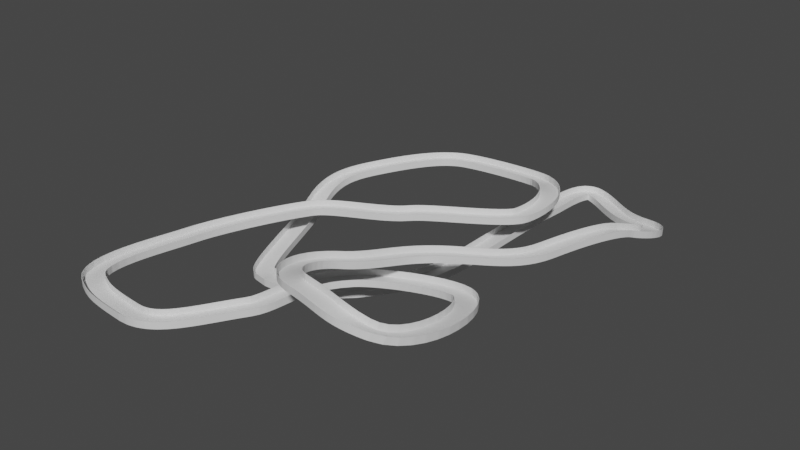 # Source: level-track.blend  (saved by Blender 3.4.6; exported with 4.5.12 LTS)
import bpy
from mathutils import Matrix  # noqa: F401  (used for matrix-valued properties, if any)

bpy.ops.wm.read_factory_settings(use_empty=True)
scene = bpy.context.scene
scene.name = 'Scene'

# ---- collections
col_collection = bpy.data.collections.new('Collection'); scene.collection.children.link(col_collection)

# ---- materials (node trees are filled in below, after node groups)
mat_material = bpy.data.materials.new('Material')
mat_material.alpha_threshold = 0.0
mat_material.use_transparent_shadow = False
mat_material.roughness = 0.5
mat_material.line_color = (0.0, 0.0, 0.0, 1.0)

# ---- material node trees
mat_material.use_nodes = True; mat_material.node_tree.nodes.clear()
_N = mat_material.node_tree.nodes; _L = mat_material.node_tree.links
n0 = _N.new('ShaderNodeOutputMaterial'); n0.name = 'Material Output'; n0.location = (300, 300)
n1 = _N.new('ShaderNodeBsdfPrincipled'); n1.name = 'Principled BSDF'; n1.location = (10, 300)
n1.distribution = 'GGX'
n1.subsurface_method = 'RANDOM_WALK_SKIN'
n1.inputs[3].default_value = 1.45
n1.inputs[27].default_value = (0.0, 0.0, 0.0, 1.0)
n1.inputs[28].default_value = 1.0
_L.new(n1.outputs[0], n0.inputs[0])
n0.is_active_output = True

# ---- world
world_world = bpy.data.worlds.new('World'); scene.world = world_world
world_world.use_nodes = True; world_world.node_tree.nodes.clear()
_N = world_world.node_tree.nodes; _L = world_world.node_tree.links
n0 = _N.new('ShaderNodeOutputWorld'); n0.name = 'World Output'; n0.location = (300, 300)
n1 = _N.new('ShaderNodeBackground'); n1.name = 'Background'; n1.location = (10, 300)
n1.inputs[0].default_value = (0.05088, 0.05088, 0.05088, 1.0)
_L.new(n1.outputs[0], n0.inputs[0])
n0.is_active_output = True
world_world.color = (0.05088, 0.05088, 0.05088)
world_world.use_sun_shadow = False
world_world.sun_shadow_jitter_overblur = 0.0

# ---- meshes
me_circle_001 = bpy.data.meshes.new('Circle.001')
me_circle_001.from_pydata([(0.0, 1.0, 0.0), (-0.1951, 0.9808, 0.0), (-0.3827, 0.9239, 0.0), (-0.5556, 0.8315, 0.0), (-0.7071, 0.7071, 0.0), (-0.8315, 0.5556, 0.0), (-0.9239, 0.3827, 0.0), (-0.9808, 0.1951, 0.0), (-1.0, 0.0, 0.0), (-0.9808, -0.1951, 0.0), (-0.9239, -0.3827, 0.0), (-0.8315, -0.5556, 0.0), (-0.7071, -0.7071, 0.0), (-0.5556, -0.8315, 0.0), (-0.3827, -0.9239, 0.0), (-0.1951, -0.9808, 0.0), (0.0, -1.0, 0.0), (0.1951, -0.9808, 0.0), (0.3827, -0.9239, 0.0), (0.5556, -0.8315, 0.0), (0.7071, -0.7071, 0.0), (0.8315, -0.5556, 0.0), (0.9239, -0.3827, 0.0), (0.9808, -0.1951, 0.0), (1.0, 0.0, 0.0), (0.9808, 0.1951, 0.0), (0.9239, 0.3827, 0.0), (0.8315, 0.5556, 0.0), (0.7071, 0.7071, 0.0), (0.5556, 0.8315, 0.0), (0.3827, 0.9239, 0.0), (0.1951, 0.9808, 0.0)], [(1, 0), (2, 1), (3, 2), (4, 3), (5, 4), (6, 5), (7, 6), (8, 7), (9, 8), (10, 9), (11, 10), (12, 11), (13, 12), (14, 13), (15, 14), (16, 15), (17, 16), (18, 17), (19, 18), (20, 19), (21, 20), (22, 21), (23, 22), (24, 23), (25, 24), (26, 25), (27, 26), (28, 27), (29, 28), (30, 29), (31, 30), (0, 31)], [])
_uv = me_circle_001.uv_layers.new(name='UVMap')
_uv.uv.foreach_set('vector', [])
me_circle_001.update()
me_cube = bpy.data.meshes.new('Cube')
me_cube.from_pydata([(2.625, 0.001974, -0.3365), (2.625, 0.001974, -1.0), (2.625, -14.25, -0.3365), (2.625, -14.25, -1.0), (-1.0, 0.001974, -0.3365), (-1.0, 0.001974, -1.0), (-1.0, -14.25, -0.3365), (-1.0, -14.25, -1.0), (-1.0, -13.85, -1.0), (2.625, -13.85, -0.3365), (-1.0, -13.85, -0.3365), (2.625, -13.85, -1.0), (2.625, -14.25, 8.827), (-1.0, -14.25, 8.827), (2.625, -13.85, 8.827), (-1.0, -13.85, 8.827)], [], [(2, 9, 14, 12), (3, 2, 6, 7), (8, 10, 4, 5), (8, 11, 3, 7), (11, 9, 2, 3), (5, 4, 0, 1), (1, 0, 9, 11), (5, 1, 11, 8), (7, 6, 10, 8), (0, 4, 10, 9), (14, 15, 13, 12), (10, 6, 13, 15), (9, 10, 15, 14), (6, 2, 12, 13)])
_uv = me_cube.uv_layers.new(name='UVMap')
_uv.uv.foreach_set('vector', [0.625, 0.75, 0.625, 0.7118, 0.625, 0.7118, 0.625, 0.75, 0.375, 0.75, 0.625, 0.75, 0.625, 1.0, 0.375, 1.0, 0.375, 0.03821, 0.625, 0.03821, 0.625, 0.25, 0.375, 0.25, 0.125, 0.7118, 0.375, 0.7118, 0.375, 0.75, 0.125, 0.75, 0.375, 0.7118, 0.625, 0.7118, 0.625, 0.75, 0.375, 0.75, 0.375, 0.25, 0.625, 0.25, 0.625, 0.5, 0.375, 0.5, 0.375, 0.5, 0.625, 0.5, 0.625, 0.7118, 0.375, 0.7118, 0.125, 0.5, 0.375, 0.5, 0.375, 0.7118, 0.125, 0.7118, 0.375, 0.0, 0.625, 0.0, 0.625, 0.03821, 0.375, 0.03821, 0.625, 0.5, 0.875, 0.5, 0.875, 0.7118, 0.625, 0.7118, 0.625, 0.7118, 0.875, 0.7118, 0.875, 0.75, 0.625, 0.75, 0.625, 0.03821, 0.625, 0.0, 0.625, 0.0, 0.625, 0.03821, 0.625, 0.7118, 0.875, 0.7118, 0.875, 0.7118, 0.625, 0.7118, 0.625, 1.0, 0.625, 0.75, 0.625, 0.75, 0.625, 1.0])
me_cube.materials.append(mat_material)
me_cube.use_mirror_vertex_groups = False
me_cube.update()

# ---- curves / text
cu_navbezier = bpy.data.curves.new('NavBezier', 'CURVE')
cu_navbezier.dimensions = '3D'
_sp = cu_navbezier.splines.new('BEZIER'); _sp.bezier_points.add(23)
_sp.bezier_points.foreach_set('co', [-4.86, 10.57, -0.05962, -36.65, -6.372, -1.661, -53.75, -49.39, -1.263, -51.41, -90.99, 0.08757, -27.42, -95.77, -0.2304, -1.397, -71.14, 0.428, 11.64, -37.64, 0.6681, 51.3, -31.41, 5.388, 51.49, -76.0, 16.26, 26.73, -76.85, 21.45, 17.84, -50.38, 14.67, 31.78, -18.5, 8.163, 50.05, 15.59, 1.872, 59.27, 49.28, -1.067, 53.85, 74.47, -10.77, 25.47, 87.91, -11.66, 19.38, 67.25, -11.37, 17.0, 11.25, -12.41, -31.45, -36.29, -13.94, -46.97, 7.065, -7.242, -39.18, 37.74, -0.8668, -20.07, 61.04, -0.6888, 15.68, 64.08, -0.3284, 26.31, 35.46, -0.514])
_sp.bezier_points.foreach_set('handle_left', [1.202, 15.46, 0.7522, -31.67, 0.557, -1.545, -51.82, -37.1, -1.519, -62.29, -85.75, 0.2262, -44.96, -93.72, -1.244, -9.954, -84.0, 0.3654, -2.108, -50.35, 0.2359, 43.96, -25.62, 3.945, 60.87, -67.75, 9.361, 39.39, -78.52, 21.2, 12.5, -61.27, 17.97, 23.49, -31.4, 11.03, 46.51, 0.9304, 1.922, 58.09, 40.17, 2.671, 67.97, 70.42, -8.26, 33.37, 87.07, -12.45, 19.74, 70.86, -11.4, 17.02, 29.93, -12.55, -6.319, -46.23, -11.21, -43.69, -4.158, -11.65, -46.95, 26.6, -2.037, -27.76, 57.71, -0.7833, 9.557, 67.57, -1.561, 28.91, 46.24, -0.5504])
_sp.bezier_points.foreach_set('handle_right', [-12.47, 4.422, -1.079, -42.53, -14.55, -1.797, -55.48, -60.48, -1.031, -45.67, -93.76, 0.01435, -14.3, -97.3, 0.5279, 3.481, -63.81, 0.4637, 18.12, -31.65, 0.8719, 60.3, -38.51, 7.16, 44.25, -82.35, 21.56, 15.93, -75.43, 21.66, 23.21, -39.45, 11.37, 39.83, -5.984, 5.383, 52.59, 26.09, 1.837, 60.07, 55.45, -3.601, 40.05, 78.42, -13.23, 19.6, 88.54, -11.07, 17.92, 52.61, -11.25, 16.98, -15.91, -12.22, -37.2, -34.02, -14.57, -50.58, 19.37, -2.411, -32.03, 47.97, 0.2089, -13.5, 63.89, -0.6081, 29.47, 56.22, 2.446, 24.6, 28.34, -0.49])
for _p, _l, _r in zip(_sp.bezier_points, ['ALIGNED', 'ALIGNED', 'ALIGNED', 'ALIGNED', 'ALIGNED', 'ALIGNED', 'ALIGNED', 'ALIGNED', 'ALIGNED', 'ALIGNED', 'ALIGNED', 'ALIGNED', 'ALIGNED', 'ALIGNED', 'ALIGNED', 'ALIGNED', 'ALIGNED', 'ALIGNED', 'ALIGNED', 'ALIGNED', 'ALIGNED', 'ALIGNED', 'ALIGNED', 'ALIGNED'], ['ALIGNED', 'ALIGNED', 'ALIGNED', 'ALIGNED', 'ALIGNED', 'ALIGNED', 'ALIGNED', 'ALIGNED', 'ALIGNED', 'ALIGNED', 'ALIGNED', 'ALIGNED', 'ALIGNED', 'ALIGNED', 'ALIGNED', 'ALIGNED', 'ALIGNED', 'ALIGNED', 'ALIGNED', 'ALIGNED', 'ALIGNED', 'ALIGNED', 'ALIGNED', 'ALIGNED']): _p.handle_left_type = _l; _p.handle_right_type = _r
_sp.order_u = 0
_sp.order_v = 0
_sp.resolution_u = 40
_sp.use_cyclic_u = True
cu_navbezier.use_path = True
cu_navbezier.resolution_u = 40
cu_navbezier.fill_mode = 'FULL'
cu_navbezier.twist_mode = 'Z_UP'
cu_beziercurve = bpy.data.curves.new('BezierCurve', 'CURVE')
cu_beziercurve.dimensions = '3D'
_sp = cu_beziercurve.splines.new('BEZIER'); _sp.bezier_points.add(23)
_sp.bezier_points.foreach_set('co', [-4.86, 10.57, -0.05962, -36.65, -6.372, -1.661, -53.75, -49.39, -1.263, -51.41, -90.99, 0.08757, -27.42, -95.77, -0.2304, -1.397, -71.14, 0.428, 11.64, -37.64, 0.6681, 51.3, -31.41, 5.388, 51.49, -76.0, 16.26, 26.73, -76.85, 21.45, 17.84, -50.38, 14.67, 31.78, -18.5, 8.163, 50.05, 15.59, 1.872, 59.27, 49.28, -1.067, 53.85, 74.47, -10.77, 25.47, 87.91, -11.66, 19.38, 67.25, -11.37, 17.0, 11.25, -12.41, -31.45, -36.29, -13.94, -46.97, 7.065, -7.242, -39.18, 37.74, -0.8668, -20.07, 61.04, -0.6888, 15.68, 64.08, -0.3284, 26.31, 35.46, -0.514])
_sp.bezier_points.foreach_set('handle_left', [1.202, 15.46, 0.7522, -31.67, 0.557, -1.545, -51.82, -37.1, -1.519, -62.29, -85.75, 0.2262, -44.96, -93.72, -1.244, -9.954, -84.0, 0.3654, -2.108, -50.35, 0.2359, 43.96, -25.62, 3.945, 60.87, -67.75, 9.361, 39.39, -78.52, 21.2, 12.5, -61.27, 17.97, 23.49, -31.4, 11.03, 46.51, 0.9304, 1.922, 58.09, 40.17, 2.671, 67.97, 70.42, -8.26, 33.37, 87.07, -12.45, 19.74, 70.86, -11.4, 17.02, 29.93, -12.55, -6.319, -46.23, -11.21, -43.69, -4.158, -11.65, -46.95, 26.6, -2.037, -27.76, 57.71, -0.7833, 9.557, 67.57, -1.561, 28.91, 46.24, -0.5504])
_sp.bezier_points.foreach_set('handle_right', [-12.47, 4.422, -1.079, -42.53, -14.55, -1.797, -55.48, -60.48, -1.031, -45.67, -93.76, 0.01435, -14.3, -97.3, 0.5279, 3.481, -63.81, 0.4637, 18.12, -31.65, 0.8719, 60.3, -38.51, 7.16, 44.25, -82.35, 21.56, 15.93, -75.43, 21.66, 23.21, -39.45, 11.37, 39.83, -5.984, 5.383, 52.59, 26.09, 1.837, 60.07, 55.45, -3.601, 40.05, 78.42, -13.23, 19.6, 88.54, -11.07, 17.92, 52.61, -11.25, 16.98, -15.91, -12.22, -37.2, -34.02, -14.57, -50.58, 19.37, -2.411, -32.03, 47.97, 0.2089, -13.5, 63.89, -0.6081, 29.47, 56.22, 2.446, 24.6, 28.34, -0.49])
for _p, _l, _r in zip(_sp.bezier_points, ['ALIGNED', 'ALIGNED', 'ALIGNED', 'ALIGNED', 'ALIGNED', 'ALIGNED', 'ALIGNED', 'ALIGNED', 'ALIGNED', 'ALIGNED', 'ALIGNED', 'ALIGNED', 'ALIGNED', 'ALIGNED', 'ALIGNED', 'ALIGNED', 'ALIGNED', 'ALIGNED', 'ALIGNED', 'ALIGNED', 'ALIGNED', 'ALIGNED', 'ALIGNED', 'ALIGNED'], ['ALIGNED', 'ALIGNED', 'ALIGNED', 'ALIGNED', 'ALIGNED', 'ALIGNED', 'ALIGNED', 'ALIGNED', 'ALIGNED', 'ALIGNED', 'ALIGNED', 'ALIGNED', 'ALIGNED', 'ALIGNED', 'ALIGNED', 'ALIGNED', 'ALIGNED', 'ALIGNED', 'ALIGNED', 'ALIGNED', 'ALIGNED', 'ALIGNED', 'ALIGNED', 'ALIGNED']): _p.handle_left_type = _l; _p.handle_right_type = _r
_sp.order_u = 0
_sp.order_v = 0
_sp.use_cyclic_u = True
cu_beziercurve.use_path = True
cu_beziercurve.fill_mode = 'FULL'
cu_beziercurve.twist_mode = 'Z_UP'
cu_beziercurve_001 = bpy.data.curves.new('BezierCurve.001', 'CURVE')
cu_beziercurve_001.dimensions = '3D'
_sp = cu_beziercurve_001.splines.new('BEZIER'); _sp.bezier_points.add(0)
_sp.bezier_points.foreach_set('co', [-2.883, 5.152, 3.201])
_sp.bezier_points.foreach_set('handle_left', [-3.383, 4.652, 3.201])
_sp.bezier_points.foreach_set('handle_right', [-2.383, 5.652, 3.201])
for _p, _l, _r in zip(_sp.bezier_points, ['ALIGNED'], ['ALIGNED']): _p.handle_left_type = _l; _p.handle_right_type = _r
_sp.order_u = 0
_sp.order_v = 0
cu_beziercurve_001.use_path = True
cu_beziercurve_001.fill_mode = 'FULL'

# ---- objects
ob_navpath = bpy.data.objects.new('NavPath', cu_navbezier)
ob_circle = bpy.data.objects.new('Circle', me_circle_001)
ob_cube = bpy.data.objects.new('Cube', me_cube)
ob_beziercurve = bpy.data.objects.new('BezierCurve', cu_beziercurve)
ob_beziercurve_001 = bpy.data.objects.new('BezierCurve.001', cu_beziercurve_001)

# ---- transforms, parenting, visibility, modifiers, constraints
ob_navpath.location = (0.0, 0.0, 1.951)
ob_navpath.scale = (3.854, 3.854, 3.854)
ob_circle.location = (-1.647, 53.0, 0.4796)
ob_cube.location = (0.0, 0.0, 0.0)
ob_cube.lock_rotations_4d = False
ob_cube.empty_display_type = 'ARROWS'
ob_cube.lineart.crease_threshold = 0.0
_m = ob_cube.modifiers.new('Mirror', 'MIRROR')
_m.use_axis = (False, True, False)
_m = ob_cube.modifiers.new('Array', 'ARRAY')
_m.fit_type = 'FIT_CURVE'
_m.curve = ob_beziercurve
_m = ob_cube.modifiers.new('Curve', 'CURVE')
_m.object = ob_beziercurve
ob_beziercurve.location = (0.0, 0.0, 0.0)
ob_beziercurve.scale = (3.854, 3.854, 3.854)
ob_beziercurve_001.location = (-1.226, 38.64, 0.1964)

# ---- collection membership
scene.collection.objects.link(ob_navpath)
scene.collection.objects.link(ob_circle)
col_collection.objects.link(ob_cube)
col_collection.objects.link(ob_beziercurve)
col_collection.objects.link(ob_beziercurve_001)

# ---- scene / render settings (as saved in the file)
scene.frame_start = 1; scene.frame_end = 250; scene.frame_set(1)
scene.render.engine = 'BLENDER_EEVEE_NEXT'
scene.cycles.sampling_pattern = 'TABULATED_SOBOL'
scene.cycles.use_light_tree = False
scene.view_settings.view_transform = 'Filmic'
bpy.context.view_layer.update()

# ---- added for rendering (the .blend has no active camera and no usable light): camera, sun
cam_auto = bpy.data.cameras.new('AutoCamera')
cam_auto.lens = 50.0
cam_auto.sensor_width = 36.0
cam_auto.clip_end = 14674.6
ob_auto_camera = bpy.data.objects.new('AutoCamera', cam_auto)
scene.collection.objects.link(ob_auto_camera)
ob_auto_camera.location = (847.102, -1018.71, 685.871)
ob_auto_camera.rotation_euler = (1.09748, -7.21219e-08, 0.694738)
scene.camera = ob_auto_camera
light_auto_sun = bpy.data.lights.new('AutoSun', 'SUN')
light_auto_sun.energy = 3.0
light_auto_sun.angle = 0.0523599
ob_auto_sun = bpy.data.objects.new('AutoSun', light_auto_sun)
scene.collection.objects.link(ob_auto_sun)
ob_auto_sun.rotation_euler = (0.872665, 0.174533, 0.523599)
bpy.context.view_layer.update()
